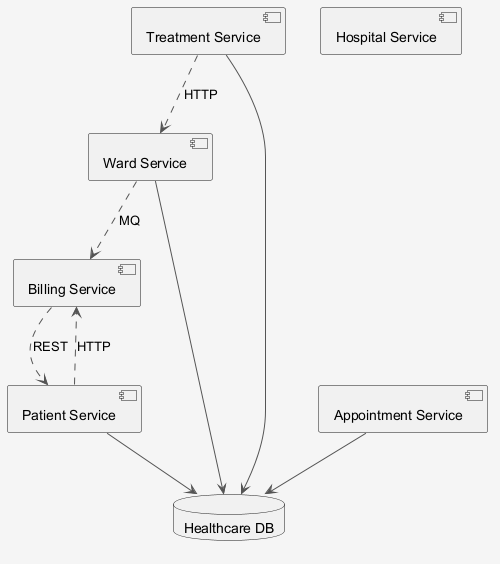

The diagram above was rendered by PlantUML. Its source (embedded in the PNG):
@startuml
skinparam shadowing false
skinparam backgroundColor #F5F5F5
skinparam ArrowColor #555555
component "Billing Service" as C_BillingService
component "Treatment Service" as C_TreatmentService
component "Ward Service" as C_WardService
component "Hospital Service" as C_HospitalService
component "Appointment Service" as C_AppointmentService
component "Patient Service" as C_PatientService
database "Healthcare DB" as DB_healthcare
C_TreatmentService --> DB_healthcare
C_WardService --> DB_healthcare
C_AppointmentService --> DB_healthcare
C_PatientService --> DB_healthcare
C_WardService ..> C_BillingService : MQ
C_PatientService ..> C_BillingService : HTTP
C_BillingService ..> C_PatientService : REST
C_TreatmentService ..> C_WardService : HTTP
@enduml